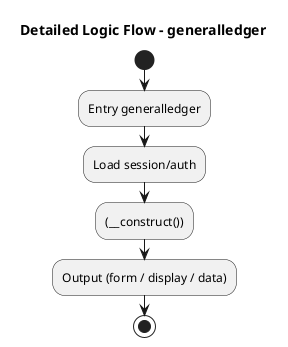

The diagram above was rendered by PlantUML. Its source (embedded in the PNG):
@startuml
title Detailed Logic Flow - generalledger
start
:Entry generalledger;
:Load session/auth;
:(__construct());
:Output (form / display / data);
stop
@enduml